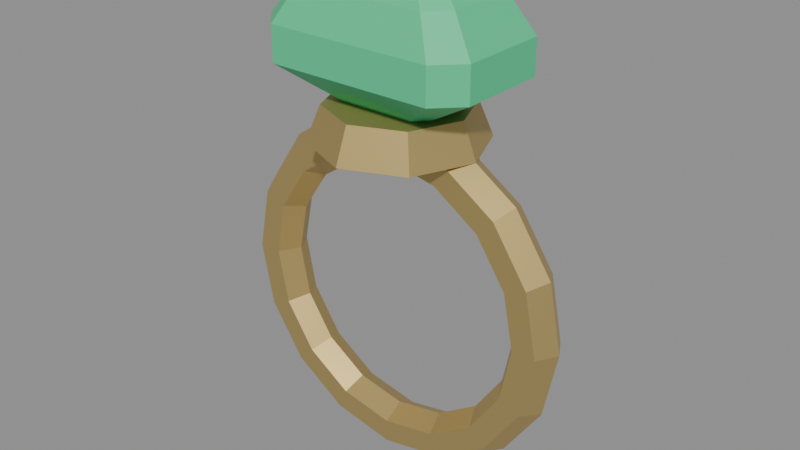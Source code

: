 # Source: emerald_ring.blend  (saved by Blender 5.2.45; exported with 4.5.12 LTS)
import bpy
from mathutils import Matrix  # noqa: F401  (used for matrix-valued properties, if any)

bpy.ops.wm.read_factory_settings(use_empty=True)
scene = bpy.context.scene
scene.name = 'Scene'

# ---- materials (node trees are filled in below, after node groups)
mat_emerald_ring_metal = bpy.data.materials.new('emerald_ring_metal')
mat_emerald_ring_metal.diffuse_color = (0.62, 0.46, 0.18, 1.0)
mat_emerald_ring_stone = bpy.data.materials.new('emerald_ring_stone')
mat_emerald_ring_stone.diffuse_color = (0.06, 0.62, 0.28, 1.0)

# ---- material node trees
mat_emerald_ring_metal.use_nodes = True; mat_emerald_ring_metal.node_tree.nodes.clear()
_N = mat_emerald_ring_metal.node_tree.nodes; _L = mat_emerald_ring_metal.node_tree.links
n0 = _N.new('ShaderNodeBsdfPrincipled'); n0.name = 'Principled BSDF'; n0.location = (-200, 100)
n0.inputs[0].default_value = (0.62, 0.46, 0.18, 1.0)
n0.inputs[1].default_value = 0.75
n0.inputs[2].default_value = 0.48
n0.inputs[10].default_value = 0.005
n1 = _N.new('ShaderNodeOutputMaterial'); n1.name = 'Material Output'; n1.location = (200, 100)
_L.new(n0.outputs[0], n1.inputs[0])
n1.is_active_output = True
mat_emerald_ring_stone.use_nodes = True; mat_emerald_ring_stone.node_tree.nodes.clear()
_N = mat_emerald_ring_stone.node_tree.nodes; _L = mat_emerald_ring_stone.node_tree.links
n0 = _N.new('ShaderNodeBsdfPrincipled'); n0.name = 'Principled BSDF'; n0.location = (-200, 100)
n0.inputs[0].default_value = (0.06, 0.62, 0.28, 1.0)
n0.inputs[2].default_value = 0.55
n0.inputs[10].default_value = 0.005
n1 = _N.new('ShaderNodeOutputMaterial'); n1.name = 'Material Output'; n1.location = (200, 100)
_L.new(n0.outputs[0], n1.inputs[0])
n1.is_active_output = True

# ---- meshes
me_a_band = bpy.data.meshes.new('A_Band')
me_a_band.from_pydata([(0.715, 0.0, 0.0), (0.6675, 0.08227, 0.0), (0.5725, 0.08227, 0.0), (0.525, 1.163e-17, 0.0), (0.5725, -0.08227, 0.0), (0.6675, -0.08227, 0.0), (0.6606, 0.0, 0.2736), (0.6167, 0.08227, 0.2554), (0.5289, 0.08227, 0.2191), (0.485, 1.163e-17, 0.2009), (0.5289, -0.08227, 0.2191), (0.6167, -0.08227, 0.2554), (0.5056, 0.0, 0.5056), (0.472, 0.08227, 0.472), (0.4048, 0.08227, 0.4048), (0.3712, 1.163e-17, 0.3712), (0.4048, -0.08227, 0.4048), (0.472, -0.08227, 0.472), (0.2736, 0.0, 0.6606), (0.2554, 0.08227, 0.6167), (0.2191, 0.08227, 0.5289), (0.2009, 1.163e-17, 0.485), (0.2191, -0.08227, 0.5289), (0.2554, -0.08227, 0.6167), (4.378e-17, 0.0, 0.715), (4.087e-17, 0.08227, 0.6675), (3.506e-17, 0.08227, 0.5725), (3.215e-17, 1.163e-17, 0.525), (3.506e-17, -0.08227, 0.5725), (4.087e-17, -0.08227, 0.6675), (-0.2736, 0.0, 0.6606), (-0.2554, 0.08227, 0.6167), (-0.2191, 0.08227, 0.5289), (-0.2009, 1.163e-17, 0.485), (-0.2191, -0.08227, 0.5289), (-0.2554, -0.08227, 0.6167), (-0.5056, 0.0, 0.5056), (-0.472, 0.08227, 0.472), (-0.4048, 0.08227, 0.4048), (-0.3712, 1.163e-17, 0.3712), (-0.4048, -0.08227, 0.4048), (-0.472, -0.08227, 0.472), (-0.6606, 0.0, 0.2736), (-0.6167, 0.08227, 0.2554), (-0.5289, 0.08227, 0.2191), (-0.485, 1.163e-17, 0.2009), (-0.5289, -0.08227, 0.2191), (-0.6167, -0.08227, 0.2554), (-0.715, 0.0, 8.756e-17), (-0.6675, 0.08227, 8.175e-17), (-0.5725, 0.08227, 7.011e-17), (-0.525, 1.163e-17, 6.429e-17), (-0.5725, -0.08227, 7.011e-17), (-0.6675, -0.08227, 8.175e-17), (-0.6606, 0.0, -0.2736), (-0.6167, 0.08227, -0.2554), (-0.5289, 0.08227, -0.2191), (-0.485, 1.163e-17, -0.2009), (-0.5289, -0.08227, -0.2191), (-0.6167, -0.08227, -0.2554), (-0.5056, 0.0, -0.5056), (-0.472, 0.08227, -0.472), (-0.4048, 0.08227, -0.4048), (-0.3712, 1.163e-17, -0.3712), (-0.4048, -0.08227, -0.4048), (-0.472, -0.08227, -0.472), (-0.2736, 0.0, -0.6606), (-0.2554, 0.08227, -0.6167), (-0.2191, 0.08227, -0.5289), (-0.2009, 1.163e-17, -0.485), (-0.2191, -0.08227, -0.5289), (-0.2554, -0.08227, -0.6167), (-1.313e-16, 0.0, -0.715), (-1.226e-16, 0.08227, -0.6675), (-1.052e-16, 0.08227, -0.5725), (-9.644e-17, 1.163e-17, -0.525), (-1.052e-16, -0.08227, -0.5725), (-1.226e-16, -0.08227, -0.6675), (0.2736, 0.0, -0.6606), (0.2554, 0.08227, -0.6167), (0.2191, 0.08227, -0.5289), (0.2009, 1.163e-17, -0.485), (0.2191, -0.08227, -0.5289), (0.2554, -0.08227, -0.6167), (0.5056, 0.0, -0.5056), (0.472, 0.08227, -0.472), (0.4048, 0.08227, -0.4048), (0.3712, 1.163e-17, -0.3712), (0.4048, -0.08227, -0.4048), (0.472, -0.08227, -0.472), (0.6606, 0.0, -0.2736), (0.6167, 0.08227, -0.2554), (0.5289, 0.08227, -0.2191), (0.485, 1.163e-17, -0.2009), (0.5289, -0.08227, -0.2191), (0.6167, -0.08227, -0.2554)], [], [(1, 7, 6, 0), (2, 8, 7, 1), (3, 9, 8, 2), (4, 10, 9, 3), (5, 11, 10, 4), (0, 6, 11, 5), (7, 13, 12, 6), (8, 14, 13, 7), (9, 15, 14, 8), (10, 16, 15, 9), (11, 17, 16, 10), (6, 12, 17, 11), (13, 19, 18, 12), (14, 20, 19, 13), (15, 21, 20, 14), (16, 22, 21, 15), (17, 23, 22, 16), (12, 18, 23, 17), (19, 25, 24, 18), (20, 26, 25, 19), (21, 27, 26, 20), (22, 28, 27, 21), (23, 29, 28, 22), (18, 24, 29, 23), (25, 31, 30, 24), (26, 32, 31, 25), (27, 33, 32, 26), (28, 34, 33, 27), (29, 35, 34, 28), (24, 30, 35, 29), (31, 37, 36, 30), (32, 38, 37, 31), (33, 39, 38, 32), (34, 40, 39, 33), (35, 41, 40, 34), (30, 36, 41, 35), (37, 43, 42, 36), (38, 44, 43, 37), (39, 45, 44, 38), (40, 46, 45, 39), (41, 47, 46, 40), (36, 42, 47, 41), (43, 49, 48, 42), (44, 50, 49, 43), (45, 51, 50, 44), (46, 52, 51, 45), (47, 53, 52, 46), (42, 48, 53, 47), (49, 55, 54, 48), (50, 56, 55, 49), (51, 57, 56, 50), (52, 58, 57, 51), (53, 59, 58, 52), (48, 54, 59, 53), (55, 61, 60, 54), (56, 62, 61, 55), (57, 63, 62, 56), (58, 64, 63, 57), (59, 65, 64, 58), (54, 60, 65, 59), (61, 67, 66, 60), (62, 68, 67, 61), (63, 69, 68, 62), (64, 70, 69, 63), (65, 71, 70, 64), (60, 66, 71, 65), (67, 73, 72, 66), (68, 74, 73, 67), (69, 75, 74, 68), (70, 76, 75, 69), (71, 77, 76, 70), (66, 72, 77, 71), (73, 79, 78, 72), (74, 80, 79, 73), (75, 81, 80, 74), (76, 82, 81, 75), (77, 83, 82, 76), (72, 78, 83, 77), (79, 85, 84, 78), (80, 86, 85, 79), (81, 87, 86, 80), (82, 88, 87, 81), (83, 89, 88, 82), (78, 84, 89, 83), (85, 91, 90, 84), (86, 92, 91, 85), (87, 93, 92, 86), (88, 94, 93, 87), (89, 95, 94, 88), (84, 90, 95, 89), (91, 1, 0, 90), (92, 2, 1, 91), (93, 3, 2, 92), (94, 4, 3, 93), (95, 5, 4, 94), (90, 0, 5, 95)])
me_a_band.materials.append(mat_emerald_ring_metal)
me_a_band.update()
me_b_collar = bpy.data.meshes.new('B_Collar')
me_b_collar.from_pydata([(0.0, 0.0, 0.62), (0.24, 0.0, 0.62), (0.1697, 0.1697, 0.62), (1.47e-17, 0.24, 0.62), (-0.1697, 0.1697, 0.62), (-0.24, 2.939e-17, 0.62), (-0.1697, -0.1697, 0.62), (-4.409e-17, -0.24, 0.62), (0.1697, -0.1697, 0.62), (0.2, 0.0, 0.72), (0.1414, 0.1414, 0.72), (1.225e-17, 0.2, 0.72), (-0.1414, 0.1414, 0.72), (-0.2, 2.449e-17, 0.72), (-0.1414, -0.1414, 0.72), (-3.674e-17, -0.2, 0.72), (0.1414, -0.1414, 0.72), (0.0, 0.0, 0.72)], [], [(0, 2, 1), (0, 3, 2), (0, 4, 3), (0, 5, 4), (0, 6, 5), (0, 7, 6), (0, 8, 7), (0, 1, 8), (1, 2, 10, 9), (2, 3, 11, 10), (3, 4, 12, 11), (4, 5, 13, 12), (5, 6, 14, 13), (6, 7, 15, 14), (7, 8, 16, 15), (8, 1, 9, 16), (9, 10, 17), (10, 11, 17), (11, 12, 17), (12, 13, 17), (13, 14, 17), (14, 15, 17), (15, 16, 17), (16, 9, 17)])
me_b_collar.materials.append(mat_emerald_ring_metal)
me_b_collar.update()
me_c_stone = bpy.data.meshes.new('C_Stone')
me_c_stone.from_pydata([(0.1395, -0.0585, 0.0), (0.1395, 0.0585, 0.0), (0.108, 0.09, 0.0), (-0.108, 0.09, 0.0), (-0.1395, 0.0585, 0.0), (-0.1395, -0.0585, 0.0), (-0.108, -0.09, 0.0), (0.108, -0.09, 0.0), (0.31, -0.13, 0.1), (0.31, 0.13, 0.1), (0.24, 0.2, 0.1), (-0.24, 0.2, 0.1), (-0.31, 0.13, 0.1), (-0.31, -0.13, 0.1), (-0.24, -0.2, 0.1), (0.24, -0.2, 0.1), (0.31, -0.13, 0.2), (0.31, 0.13, 0.2), (0.24, 0.2, 0.2), (-0.24, 0.2, 0.2), (-0.31, 0.13, 0.2), (-0.31, -0.13, 0.2), (-0.24, -0.2, 0.2), (0.24, -0.2, 0.2), (0.2418, -0.1014, 0.3), (0.2418, 0.1014, 0.3), (0.1872, 0.156, 0.3), (-0.1872, 0.156, 0.3), (-0.2418, 0.1014, 0.3), (-0.2418, -0.1014, 0.3), (-0.1872, -0.156, 0.3), (0.1872, -0.156, 0.3), (0.186, -0.078, 0.36), (0.186, 0.078, 0.36), (0.144, 0.12, 0.36), (-0.144, 0.12, 0.36), (-0.186, 0.078, 0.36), (-0.186, -0.078, 0.36), (-0.144, -0.12, 0.36), (0.144, -0.12, 0.36)], [], [(0, 1, 9, 8), (1, 2, 10, 9), (2, 3, 11, 10), (3, 4, 12, 11), (4, 5, 13, 12), (5, 6, 14, 13), (6, 7, 15, 14), (7, 0, 8, 15), (8, 9, 17, 16), (9, 10, 18, 17), (10, 11, 19, 18), (11, 12, 20, 19), (12, 13, 21, 20), (13, 14, 22, 21), (14, 15, 23, 22), (15, 8, 16, 23), (16, 17, 25, 24), (17, 18, 26, 25), (18, 19, 27, 26), (19, 20, 28, 27), (20, 21, 29, 28), (21, 22, 30, 29), (22, 23, 31, 30), (23, 16, 24, 31), (24, 25, 33, 32), (25, 26, 34, 33), (26, 27, 35, 34), (27, 28, 36, 35), (28, 29, 37, 36), (29, 30, 38, 37), (30, 31, 39, 38), (31, 24, 32, 39), (7, 6, 5, 4, 3, 2, 1, 0), (32, 33, 34, 35, 36, 37, 38, 39)])
me_c_stone.materials.append(mat_emerald_ring_stone)
me_c_stone.update()

# ---- objects
ob_item_emerald_ring = bpy.data.objects.new('ITEM_emerald_ring', None)
ob_a_band = bpy.data.objects.new('A_Band', me_a_band)
ob_b_collar = bpy.data.objects.new('B_Collar', me_b_collar)
ob_c_stone = bpy.data.objects.new('C_Stone', me_c_stone)

# ---- transforms, parenting, visibility, modifiers, constraints
ob_item_emerald_ring.location = (0.0, 0.0, 0.0)
ob_a_band.parent = ob_item_emerald_ring
ob_a_band.location = (0.0, 0.0, 0.0)
ob_b_collar.parent = ob_item_emerald_ring
ob_b_collar.location = (0.0, 0.0, -0.248)
ob_b_collar.scale = (1.4, 1.4, 1.4)
ob_c_stone.parent = ob_item_emerald_ring
ob_c_stone.location = (0.0, 0.0, 0.76)
ob_c_stone.scale = (1.4, 1.4, 1.4)

# ---- collection membership
scene.collection.objects.link(ob_item_emerald_ring)
scene.collection.objects.link(ob_a_band)
scene.collection.objects.link(ob_b_collar)
scene.collection.objects.link(ob_c_stone)

# ---- scene / render settings (as saved in the file)
scene.frame_start = 1; scene.frame_end = 250; scene.frame_set(1)
scene.render.engine = 'BLENDER_EEVEE_NEXT'
scene.render.bake_bias = 0.0
scene.render.bake_samples = 0
scene.render.compositor_device = 'GPU'
scene.eevee.use_volume_custom_range = False
scene.eevee.fast_gi_thickness_near = 0.1
scene.eevee.fast_gi_thickness_far = 0.0
scene.eevee.ray_tracing_options.screen_trace_thickness = 0.1
bpy.context.view_layer.update()

# ---- added for rendering (the .blend has no active camera and no usable light): camera, sun + grey world if the file has none
cam_auto = bpy.data.cameras.new('AutoCamera')
cam_auto.lens = 50.0
cam_auto.sensor_width = 36.0
cam_auto.clip_end = 1000.0
ob_auto_camera = bpy.data.objects.new('AutoCamera', cam_auto)
scene.collection.objects.link(ob_auto_camera)
ob_auto_camera.location = (2.34302, -2.81162, 2.14891)
ob_auto_camera.rotation_euler = (1.09748, -7.21219e-08, 0.694738)
scene.camera = ob_auto_camera
light_auto_sun = bpy.data.lights.new('AutoSun', 'SUN')
light_auto_sun.energy = 3.0
light_auto_sun.angle = 0.0523599
ob_auto_sun = bpy.data.objects.new('AutoSun', light_auto_sun)
scene.collection.objects.link(ob_auto_sun)
ob_auto_sun.rotation_euler = (0.872665, 0.174533, 0.523599)
if scene.world is None:
    world_auto = bpy.data.worlds.new('AutoWorld')
    world_auto.color = (0.3, 0.3, 0.3)
    scene.world = world_auto
bpy.context.view_layer.update()
